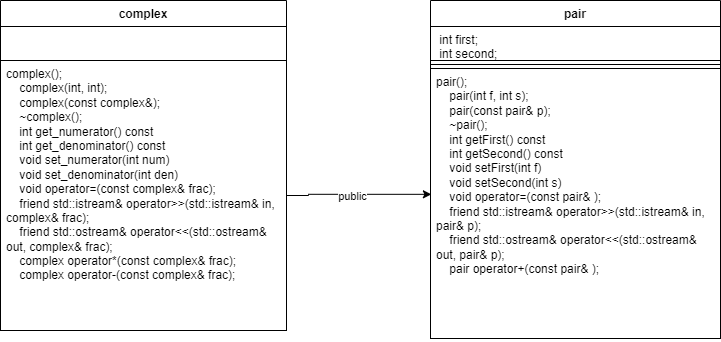

The diagram above was exported from draw.io. Its source (the exported page's mxGraphModel, read from the mxfile embedded in the PNG):
<mxGraphModel dx="1004" dy="571" grid="1" gridSize="10" guides="1" tooltips="1" connect="1" arrows="1" fold="1" page="1" pageScale="1" pageWidth="827" pageHeight="1169" math="0" shadow="0">
  <root>
    <mxCell id="0" />
    <mxCell id="1" parent="0" />
    <mxCell id="X6_3QYWGB5iytwqmeWP9-1" value="complex" style="swimlane;fontStyle=1;align=center;verticalAlign=top;childLayout=stackLayout;horizontal=1;startSize=26;horizontalStack=0;resizeParent=1;resizeParentMax=0;resizeLast=0;collapsible=1;marginBottom=0;whiteSpace=wrap;html=1;" vertex="1" parent="1">
      <mxGeometry x="40" y="80" width="286" height="330" as="geometry" />
    </mxCell>
    <mxCell id="X6_3QYWGB5iytwqmeWP9-2" value="" style="text;align=left;verticalAlign=top;spacingLeft=4;spacingRight=4;overflow=hidden;rotatable=0;points=[[0,0.5],[1,0.5]];portConstraint=eastwest;whiteSpace=wrap;html=1;strokeColor=default;fillColor=default;" vertex="1" parent="X6_3QYWGB5iytwqmeWP9-1">
      <mxGeometry y="26" width="286" height="34" as="geometry" />
    </mxCell>
    <mxCell id="X6_3QYWGB5iytwqmeWP9-4" value="&lt;div&gt;complex();&lt;/div&gt;&lt;div&gt;&amp;nbsp; &amp;nbsp; complex(int, int);&lt;/div&gt;&lt;div&gt;&amp;nbsp; &amp;nbsp; complex(const complex&amp;amp;);&lt;/div&gt;&lt;div&gt;&amp;nbsp; &amp;nbsp; ~complex();&lt;/div&gt;&lt;div&gt;&amp;nbsp; &amp;nbsp; int get_numerator() const&amp;nbsp;&lt;/div&gt;&lt;div&gt;&amp;nbsp; &amp;nbsp; int get_denominator() const&lt;/div&gt;&lt;div&gt;&amp;nbsp; &amp;nbsp; void set_numerator(int num)&amp;nbsp;&lt;/div&gt;&lt;div&gt;&amp;nbsp; &amp;nbsp; void set_denominator(int den)&amp;nbsp;&lt;/div&gt;&lt;div&gt;&amp;nbsp; &amp;nbsp; void operator=(const complex&amp;amp; frac);&lt;/div&gt;&lt;div&gt;&amp;nbsp; &amp;nbsp; friend std::istream&amp;amp; operator&amp;gt;&amp;gt;(std::istream&amp;amp; in, complex&amp;amp; frac);&lt;/div&gt;&lt;div&gt;&amp;nbsp; &amp;nbsp; friend std::ostream&amp;amp; operator&amp;lt;&amp;lt;(std::ostream&amp;amp; out, complex&amp;amp; frac);&amp;nbsp; &amp;nbsp;&lt;/div&gt;&lt;div&gt;&amp;nbsp; &amp;nbsp; complex operator*(const complex&amp;amp; frac);&lt;/div&gt;&lt;div&gt;&amp;nbsp; &amp;nbsp; complex operator-(const complex&amp;amp; frac);&lt;/div&gt;" style="text;align=left;verticalAlign=top;spacingLeft=4;spacingRight=4;overflow=hidden;rotatable=0;points=[[0,0.5],[1,0.5]];portConstraint=eastwest;whiteSpace=wrap;html=1;fillColor=default;gradientColor=none;strokeColor=default;" vertex="1" parent="X6_3QYWGB5iytwqmeWP9-1">
      <mxGeometry y="60" width="286" height="270" as="geometry" />
    </mxCell>
    <mxCell id="X6_3QYWGB5iytwqmeWP9-6" value="pair" style="swimlane;fontStyle=1;align=center;verticalAlign=top;childLayout=stackLayout;horizontal=1;startSize=26;horizontalStack=0;resizeParent=1;resizeParentMax=0;resizeLast=0;collapsible=1;marginBottom=0;whiteSpace=wrap;html=1;" vertex="1" parent="1">
      <mxGeometry x="470" y="80" width="290" height="338" as="geometry" />
    </mxCell>
    <mxCell id="X6_3QYWGB5iytwqmeWP9-7" value="&lt;div&gt;&amp;nbsp;int first;&lt;/div&gt;&lt;div&gt;&amp;nbsp;int second;&lt;/div&gt;" style="text;strokeColor=default;fillColor=default;align=left;verticalAlign=top;spacingLeft=4;spacingRight=4;overflow=hidden;rotatable=0;points=[[0,0.5],[1,0.5]];portConstraint=eastwest;whiteSpace=wrap;html=1;" vertex="1" parent="X6_3QYWGB5iytwqmeWP9-6">
      <mxGeometry y="26" width="290" height="34" as="geometry" />
    </mxCell>
    <mxCell id="X6_3QYWGB5iytwqmeWP9-8" value="" style="line;strokeWidth=1;fillColor=none;align=left;verticalAlign=middle;spacingTop=-1;spacingLeft=3;spacingRight=3;rotatable=0;labelPosition=right;points=[];portConstraint=eastwest;strokeColor=inherit;" vertex="1" parent="X6_3QYWGB5iytwqmeWP9-6">
      <mxGeometry y="60" width="290" height="8" as="geometry" />
    </mxCell>
    <mxCell id="X6_3QYWGB5iytwqmeWP9-9" value="&lt;div&gt;pair();&lt;/div&gt;&lt;div&gt;&amp;nbsp; &amp;nbsp; pair(int f, int s);&lt;/div&gt;&lt;div&gt;&amp;nbsp; &amp;nbsp; pair(const pair&amp;amp; p);&lt;/div&gt;&lt;div&gt;&amp;nbsp; &amp;nbsp; ~pair();&lt;/div&gt;&lt;div&gt;&amp;nbsp; &amp;nbsp; int getFirst() const&amp;nbsp;&lt;/div&gt;&lt;div&gt;&amp;nbsp; &amp;nbsp; int getSecond() const&lt;/div&gt;&lt;div&gt;&amp;nbsp; &amp;nbsp; void setFirst(int f)&amp;nbsp;&lt;/div&gt;&lt;div&gt;&amp;nbsp; &amp;nbsp; void setSecond(int s)&amp;nbsp;&lt;/div&gt;&lt;div&gt;&amp;nbsp; &amp;nbsp; void operator=(const pair&amp;amp; );&lt;/div&gt;&lt;div&gt;&amp;nbsp; &amp;nbsp; friend std::istream&amp;amp; operator&amp;gt;&amp;gt;(std::istream&amp;amp; in, pair&amp;amp; p);&lt;/div&gt;&lt;div&gt;&amp;nbsp; &amp;nbsp; friend std::ostream&amp;amp; operator&amp;lt;&amp;lt;(std::ostream&amp;amp; out, pair&amp;amp; p);&lt;/div&gt;&lt;div&gt;&amp;nbsp; &amp;nbsp; pair operator+(const pair&amp;amp; );&lt;/div&gt;" style="text;strokeColor=default;fillColor=default;align=left;verticalAlign=top;spacingLeft=4;spacingRight=4;overflow=hidden;rotatable=0;points=[[0,0.5],[1,0.5]];portConstraint=eastwest;whiteSpace=wrap;html=1;" vertex="1" parent="X6_3QYWGB5iytwqmeWP9-6">
      <mxGeometry y="68" width="290" height="270" as="geometry" />
    </mxCell>
    <mxCell id="X6_3QYWGB5iytwqmeWP9-11" value="" style="edgeStyle=orthogonalEdgeStyle;rounded=0;orthogonalLoop=1;jettySize=auto;html=1;entryX=0.003;entryY=0.466;entryDx=0;entryDy=0;entryPerimeter=0;" edge="1" parent="1" source="X6_3QYWGB5iytwqmeWP9-4" target="X6_3QYWGB5iytwqmeWP9-9">
      <mxGeometry relative="1" as="geometry">
        <mxPoint x="326" y="275" as="sourcePoint" />
        <mxPoint x="370.53999999999996" y="274.0999999999999" as="targetPoint" />
        <Array as="points">
          <mxPoint x="348" y="275" />
          <mxPoint x="348" y="274" />
        </Array>
      </mxGeometry>
    </mxCell>
    <mxCell id="X6_3QYWGB5iytwqmeWP9-13" value="public" style="edgeLabel;html=1;align=center;verticalAlign=middle;resizable=0;points=[];" vertex="1" connectable="0" parent="X6_3QYWGB5iytwqmeWP9-11">
      <mxGeometry x="-0.0776" y="-2" relative="1" as="geometry">
        <mxPoint as="offset" />
      </mxGeometry>
    </mxCell>
  </root>
</mxGraphModel>